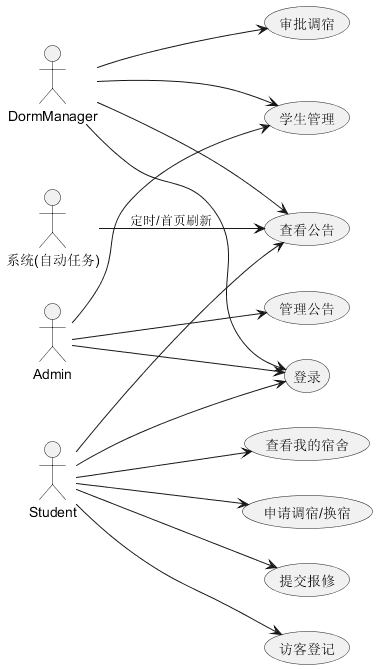

The diagram above was rendered by PlantUML. Its source (embedded in the PNG):
@startuml
left to right direction
actor Student
actor DormManager
actor Admin
actor System as "系统(自动任务)"

usecase UC_Login as "登录"
usecase UC_ViewMyRoom as "查看我的宿舍"
usecase UC_ApplyAdjust as "申请调宿/换宿"
usecase UC_ApproveAdjust as "审批调宿"
usecase UC_SubmitRepair as "提交报修"
usecase UC_ViewNotice as "查看公告"
usecase UC_ManageNotice as "管理公告"
usecase UC_RegisterVisitor as "访客登记"
usecase UC_ManageStudents as "学生管理"

Student --> UC_Login
Student --> UC_ViewMyRoom
Student --> UC_ApplyAdjust
Student --> UC_SubmitRepair
Student --> UC_ViewNotice
Student --> UC_RegisterVisitor

DormManager --> UC_Login
DormManager --> UC_ApproveAdjust
DormManager --> UC_ViewNotice
DormManager --> UC_ManageStudents

Admin --> UC_Login
Admin --> UC_ManageNotice
Admin --> UC_ManageStudents

System --> UC_ViewNotice : 定时/首页刷新

@enduml